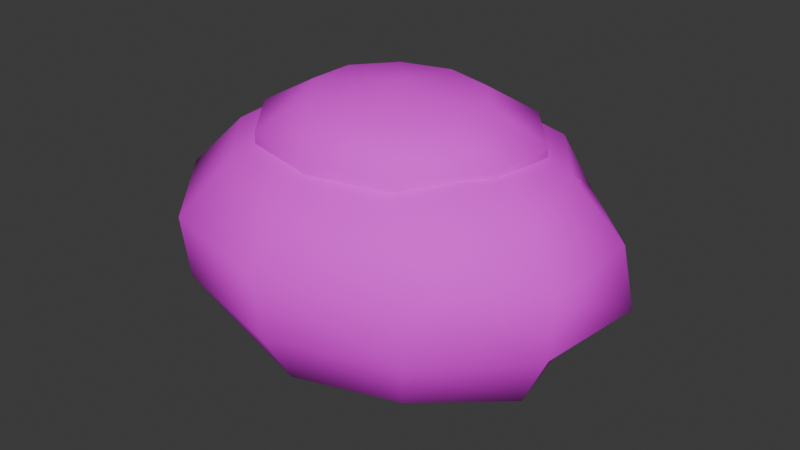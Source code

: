 # Source: MossRockA.blend  (saved by Blender 5.2.45; exported with 4.5.12 LTS)
import bpy
from mathutils import Matrix  # noqa: F401  (used for matrix-valued properties, if any)

bpy.ops.wm.read_factory_settings(use_empty=True)
scene = bpy.context.scene
scene.name = 'Scene'

# ---- collections
col_collection = bpy.data.collections.new('Collection'); scene.collection.children.link(col_collection)

# ---- images (referenced by path relative to the original .blend; pixels are not part of the script)
import os
ASSET_DIR = os.environ.get("B2B_ASSET_DIR", "")  # directory of the original .blend (textures are referenced by path, not embedded)
HERE = os.path.dirname(os.path.abspath(__file__))  # packed textures are extracted next to this script under _unpacked/

def load_image(name, relpath, width, height, colorspace="sRGB"):
    """Load a texture the original file referenced (path relative to the .blend, or extracted next to this script)."""
    p = next((c for c in (os.path.join(HERE, relpath), os.path.join(ASSET_DIR, relpath)) if relpath and os.path.exists(c)), "")
    if p:
        img = bpy.data.images.load(p, check_existing=True)
        img.name = name
    else:  # same state as the original file: an image datablock whose file is absent (Cycles renders it pink)
        img = bpy.data.images.new(name, width, height)
        img.source = "FILE"
        img.filepath = "//" + (relpath or name)
    img.colorspace_settings.name = colorspace
    return img
img_mossrocka_palette = load_image('MossRockA_palette', 'MossRockA_palette.png', 1024, 1024, 'sRGB')

# ---- materials (node trees are filled in below, after node groups)
mat_mossrocka = bpy.data.materials.new('MossRockA')

# ---- material node trees
mat_mossrocka.use_nodes = True; mat_mossrocka.node_tree.nodes.clear()
_N = mat_mossrocka.node_tree.nodes; _L = mat_mossrocka.node_tree.links
n0 = _N.new('ShaderNodeBsdfPrincipled'); n0.name = 'Principled BSDF'; n0.location = (-200, 100)
n0.inputs[2].default_value = 0.8
n0.inputs[10].default_value = 0.005
n1 = _N.new('ShaderNodeOutputMaterial'); n1.name = 'Material Output'; n1.location = (200, 100)
n2 = _N.new('ShaderNodeTexImage'); n2.name = 'Image Texture'; n2.location = (0, 0)
n2.image = img_mossrocka_palette
n2.interpolation = 'Closest'
_L.new(n0.outputs[0], n1.inputs[0])
_L.new(n2.outputs[0], n0.inputs[0])
n1.is_active_output = True

# ---- world
world_world = bpy.data.worlds.new('World'); scene.world = world_world
world_world.use_nodes = True; world_world.node_tree.nodes.clear()
_N = world_world.node_tree.nodes; _L = world_world.node_tree.links
n0 = _N.new('ShaderNodeOutputWorld'); n0.name = 'World Output'; n0.location = (200, 100)
n1 = _N.new('ShaderNodeBackground'); n1.name = 'Background'; n1.location = (-200, 100)
n1.inputs[0].default_value = (0.05088, 0.05088, 0.05088, 1.0)
_L.new(n1.outputs[0], n0.inputs[0])
n0.is_active_output = True
world_world.color = (0.05088, 0.05088, 0.05088)
world_world.sun_shadow_jitter_overblur = 0.0

# ---- meshes
me_frame = bpy.data.meshes.new('Frame')
me_frame.from_pydata([(0.0, 0.0, 1.07), (0.228, -0.2758, 1.07), (0.0, 0.0, 1.12), (0.0, 0.7882, 0.588), (0.0, 0.8462, 0.312), (0.2629, -0.478, 0.4503), (0.369, -0.1053, 1.07), (0.0, 0.0, -0.17), (0.597, -0.1705, 0.9403), (0.2563, 0.2999, 1.009), (0.4509, 0.5275, 0.8366), (0.5376, 0.6289, 0.588), (0.5736, 0.6711, 0.312), (0.4298, 0.5028, 0.06344), (0.2527, 0.2956, -0.1086), (0.597, -0.1705, 0.7797), (0.369, -0.1053, 0.6497), (0.3878, 0.1071, 1.009), (0.701, 0.1936, 0.8366), (0.9174, 0.2534, 0.588), (0.9696, 0.2678, 0.312), (0.7044, 0.1945, 0.06344), (0.3967, 0.1096, -0.1086), (0.0, 0.0, 0.6), (0.2122, -0.5073, 0.62), (0.42, -0.116, 1.009), (0.7902, -0.2182, 0.8366), (0.9372, -0.2588, 0.588), (0.9138, -0.2524, 0.312), (0.7931, -0.2191, 0.06344), (0.3865, -0.1067, -0.1086), (0.369, 0.1053, 0.6497), (0.597, 0.1705, 0.7797), (0.2678, -0.3133, 1.009), (0.446, -0.5218, 0.8366), (0.5445, -0.637, 0.588), (0.5424, -0.6345, 0.312), (0.4472, -0.5232, 0.06344), (0.2663, -0.3116, -0.1086), (0.597, 0.1705, 0.9403), (0.369, 0.1053, 1.07), (2.847e-08, -0.3523, 1.009), (6.029e-08, -0.6721, 0.8366), (0.0, -0.8448, 0.588), (0.0, -0.8139, 0.312), (6e-08, -0.669, 0.06344), (2.798e-08, -0.3462, -0.1086), (0.2629, -0.478, 0.7897), (0.3854, -0.4073, 0.86), (-0.2393, -0.28, 1.009), (-0.4406, -0.5155, 0.8366), (-0.5875, -0.6874, 0.588), (-0.5672, -0.6636, 0.312), (-0.4476, -0.5236, 0.06344), (-0.2581, -0.3019, -0.1086), (0.228, 0.2758, 1.07), (0.369, 0.4463, 0.9403), (-0.4099, -0.1132, 1.009), (-0.7227, -0.1996, 0.8366), (-0.9654, -0.2666, 0.588), (-0.953, -0.2632, 0.312), (-0.7169, -0.198, 0.06344), (-0.4169, -0.1152, -0.1086), (0.369, 0.4463, 0.7797), (0.228, 0.2758, 0.6497), (-0.4141, 0.1144, 1.009), (-0.7826, 0.2161, 0.8366), (-0.957, 0.2643, 0.588), (-0.8997, 0.2485, 0.312), (-0.7936, 0.2192, 0.06344), (-0.3906, 0.1079, -0.1086), (0.5711, 0.2025, 0.38), (0.3854, -0.5488, 0.7897), (-0.2521, 0.2949, 1.009), (-0.4761, 0.557, 0.8366), (-0.5451, 0.6378, 0.588), (-0.5722, 0.6694, 0.312), (-0.4299, 0.503, 0.06344), (-0.261, 0.3054, -0.1086), (0.3854, -0.6073, 0.62), (0.3854, -0.5488, 0.4503), (-6.181e-08, 0.3825, 1.009), (-1.204e-07, 0.6714, 0.8366), (0.3854, -0.4073, 0.38), (0.6935, 0.1318, 0.4503), (-1.255e-07, 0.6995, 0.06344), (-5.805e-08, 0.3592, -0.1086), (0.5079, -0.478, 0.4503), (0.369, -0.4463, 0.9403), (0.369, -0.4463, 0.7797), (0.228, -0.2758, 0.6497), (0.5586, -0.5073, 0.62), (3.934e-08, -0.3409, 1.07), (0.5079, -0.478, 0.7897), (3.934e-08, -0.5516, 0.9403), (3.934e-08, -0.5516, 0.7797), (3.934e-08, -0.3409, 0.6497), (0.7443, 0.1025, 0.62), (-0.228, -0.2758, 1.07), (0.6935, 0.1318, 0.7897), (-0.369, -0.4463, 0.9403), (-0.369, -0.4463, 0.7797), (-0.228, -0.2758, 0.6497), (0.5079, -0.3366, 0.7897), (-0.369, -0.1053, 1.07), (0.5586, -0.3073, 0.62), (-0.597, -0.1705, 0.9403), (-0.597, -0.1705, 0.7797), (-0.369, -0.1053, 0.6497), (0.5079, -0.3366, 0.4503), (-0.369, 0.1053, 1.07), (0.5711, 0.2025, 0.86), (-0.597, 0.1705, 0.9403), (-0.597, 0.1705, 0.7797), (-0.369, 0.1053, 0.6497), (-0.4131, 0.3878, 0.38), (-0.228, 0.2758, 1.07), (0.3854, -0.2659, 0.4503), (-0.369, 0.4463, 0.9403), (-0.369, 0.4463, 0.7797), (-0.228, 0.2758, 0.6497), (0.3854, -0.2073, 0.62), (-7.868e-08, 0.3409, 1.07), (0.3854, -0.2659, 0.7897), (-9.835e-08, 0.5516, 0.9403), (-9.835e-08, 0.5516, 0.7797), (-7.868e-08, 0.3409, 0.6497), (0.6935, 0.2732, 0.7897), (0.7443, 0.3025, 0.62), (0.2629, -0.3366, 0.4503), (0.2122, -0.3073, 0.62), (0.2629, -0.3366, 0.7897), (0.6935, 0.2732, 0.4503), (-0.2906, 0.3171, 0.4503), (-0.2399, 0.2878, 0.62), (-0.2906, 0.3171, 0.7897), (-0.4131, 0.3878, 0.86), (0.5711, 0.3439, 0.7897), (-0.2906, 0.4585, 0.7897), (0.5711, 0.06108, 0.4503), (0.5711, 0.002498, 0.62), (0.5711, 0.06108, 0.7897), (-0.2399, 0.4878, 0.62), (-0.2906, 0.4585, 0.4503), (0.4486, 0.1318, 0.4503), (0.3979, 0.1025, 0.62), (0.4486, 0.1318, 0.7897), (0.4486, 0.2732, 0.4503), (0.3979, 0.3025, 0.62), (0.4486, 0.2732, 0.7897), (0.5711, 0.3439, 0.4503), (0.5711, 0.4025, 0.62), (-0.4131, 0.5292, 0.7897), (-0.4131, 0.2463, 0.4503), (-0.4131, 0.1878, 0.62), (-0.4131, 0.2463, 0.7897), (-0.5356, 0.3171, 0.4503), (-0.5863, 0.2878, 0.62), (-0.5356, 0.3171, 0.7897), (-0.5356, 0.4585, 0.4503), (-0.5863, 0.4878, 0.62), (-0.5356, 0.4585, 0.7897), (-0.4131, 0.5292, 0.4503), (-0.4131, 0.5878, 0.62)], [], [(7, 86, 14), (85, 4, 12, 13), (3, 82, 10, 11), (81, 0, 9), (86, 85, 13, 14), (4, 3, 11, 12), (82, 81, 9, 10), (7, 14, 22), (13, 12, 20, 21), (11, 10, 18, 19), (9, 0, 17), (14, 13, 21, 22), (12, 11, 19, 20), (10, 9, 17, 18), (7, 22, 30), (21, 20, 28, 29), (19, 18, 26, 27), (17, 0, 25), (22, 21, 29, 30), (20, 19, 27, 28), (18, 17, 25, 26), (27, 26, 34, 35), (25, 0, 33), (30, 29, 37, 38), (28, 27, 35, 36), (26, 25, 33, 34), (7, 30, 38), (29, 28, 36, 37), (38, 37, 45, 46), (36, 35, 43, 44), (34, 33, 41, 42), (7, 38, 46), (37, 36, 44, 45), (35, 34, 42, 43), (33, 0, 41), (46, 45, 53, 54), (44, 43, 51, 52), (42, 41, 49, 50), (7, 46, 54), (45, 44, 52, 53), (43, 42, 50, 51), (41, 0, 49), (50, 49, 57, 58), (7, 54, 62), (53, 52, 60, 61), (51, 50, 58, 59), (49, 0, 57), (54, 53, 61, 62), (52, 51, 59, 60), (7, 62, 70), (61, 60, 68, 69), (59, 58, 66, 67), (57, 0, 65), (62, 61, 69, 70), (60, 59, 67, 68), (58, 57, 65, 66), (69, 68, 76, 77), (67, 66, 74, 75), (65, 0, 73), (70, 69, 77, 78), (68, 67, 75, 76), (66, 65, 73, 74), (7, 70, 78), (73, 0, 81), (78, 77, 85, 86), (76, 75, 3, 4), (74, 73, 81, 82), (7, 78, 86), (77, 76, 4, 85), (75, 74, 82, 3), (122, 2, 55), (124, 122, 55, 56), (126, 125, 63, 64), (23, 126, 64), (125, 124, 56, 63), (64, 63, 32, 31), (55, 2, 40), (23, 64, 31), (63, 56, 39, 32), (56, 55, 40, 39), (31, 32, 15, 16), (40, 2, 6), (23, 31, 16), (32, 39, 8, 15), (39, 40, 6, 8), (15, 8, 88, 89), (23, 16, 90), (8, 6, 1, 88), (6, 2, 1), (16, 15, 89, 90), (88, 1, 92, 94), (89, 88, 94, 95), (23, 90, 96), (1, 2, 92), (90, 89, 95, 96), (23, 96, 102), (95, 94, 100, 101), (94, 92, 98, 100), (96, 95, 101, 102), (92, 2, 98), (102, 101, 107, 108), (100, 98, 104, 106), (23, 102, 108), (101, 100, 106, 107), (98, 2, 104), (108, 107, 113, 114), (106, 104, 110, 112), (23, 108, 114), (107, 106, 112, 113), (104, 2, 110), (114, 113, 119, 120), (112, 110, 116, 118), (23, 114, 120), (113, 112, 118, 119), (110, 2, 116), (120, 119, 125, 126), (118, 116, 122, 124), (23, 120, 126), (119, 118, 124, 125), (116, 2, 122), (123, 48, 103), (117, 121, 105, 109), (83, 117, 109), (121, 123, 103, 105), (83, 109, 87), (105, 103, 93, 91), (103, 48, 93), (109, 105, 91, 87), (83, 87, 80), (91, 93, 72, 79), (87, 91, 79, 80), (93, 48, 72), (83, 80, 5), (80, 79, 24, 5), (72, 48, 47), (79, 72, 47, 24), (47, 48, 131), (5, 24, 130, 129), (24, 47, 131, 130), (83, 5, 129), (131, 48, 123), (129, 130, 121, 117), (130, 131, 123, 121), (83, 129, 117), (137, 111, 127), (150, 151, 128, 132), (151, 137, 127, 128), (71, 150, 132), (127, 111, 99), (71, 132, 84), (128, 127, 99, 97), (132, 128, 97, 84), (84, 97, 140, 139), (99, 111, 141), (71, 84, 139), (97, 99, 141, 140), (140, 141, 146, 145), (141, 111, 146), (71, 139, 144), (139, 140, 145, 144), (144, 145, 148, 147), (146, 111, 149), (71, 144, 147), (145, 146, 149, 148), (148, 149, 137, 151), (147, 148, 151, 150), (149, 111, 137), (71, 147, 150), (115, 162, 143), (152, 136, 138), (163, 152, 138, 142), (162, 163, 142, 143), (115, 143, 133), (142, 138, 135, 134), (143, 142, 134, 133), (138, 136, 135), (134, 135, 155, 154), (115, 133, 153), (135, 136, 155), (133, 134, 154, 153), (115, 153, 156), (155, 136, 158), (153, 154, 157, 156), (154, 155, 158, 157), (157, 158, 161, 160), (156, 157, 160, 159), (158, 136, 161), (115, 156, 159), (115, 159, 162), (160, 161, 152, 163), (159, 160, 163, 162), (161, 136, 152)])
me_frame.polygons.foreach_set('use_smooth', [True] * 192)
_uv = me_frame.uv_layers.new(name='UVMap')
_uv.uv.foreach_set('vector', [0.0625, 0.0625, 0.0625, 0.0625, 0.0625, 0.0625, 0.0625, 0.0625, 0.0625, 0.0625, 0.0625, 0.0625, 0.0625, 0.0625, 0.0625, 0.0625, 0.0625, 0.0625, 0.0625, 0.0625, 0.0625, 0.0625, 0.0625, 0.0625, 0.0625, 0.0625, 0.0625, 0.0625, 0.0625, 0.0625, 0.0625, 0.0625, 0.0625, 0.0625, 0.0625, 0.0625, 0.0625, 0.0625, 0.0625, 0.0625, 0.0625, 0.0625, 0.0625, 0.0625, 0.0625, 0.0625, 0.0625, 0.0625, 0.0625, 0.0625, 0.0625, 0.0625, 0.0625, 0.0625, 0.0625, 0.0625, 0.0625, 0.0625, 0.0625, 0.0625, 0.0625, 0.0625, 0.0625, 0.0625, 0.0625, 0.0625, 0.0625, 0.0625, 0.0625, 0.0625, 0.0625, 0.0625, 0.0625, 0.0625, 0.0625, 0.0625, 0.0625, 0.0625, 0.0625, 0.0625, 0.0625, 0.0625, 0.0625, 0.0625, 0.0625, 0.0625, 0.0625, 0.0625, 0.0625, 0.0625, 0.0625, 0.0625, 0.0625, 0.0625, 0.0625, 0.0625, 0.0625, 0.0625, 0.0625, 0.0625, 0.0625, 0.0625, 0.0625, 0.0625, 0.0625, 0.0625, 0.0625, 0.0625, 0.0625, 0.0625, 0.0625, 0.0625, 0.0625, 0.0625, 0.0625, 0.0625, 0.0625, 0.0625, 0.0625, 0.0625, 0.0625, 0.0625, 0.0625, 0.0625, 0.0625, 0.0625, 0.0625, 0.0625, 0.0625, 0.0625, 0.0625, 0.0625, 0.0625, 0.0625, 0.0625, 0.0625, 0.0625, 0.0625, 0.0625, 0.0625, 0.0625, 0.0625, 0.0625, 0.0625, 0.0625, 0.0625, 0.0625, 0.0625, 0.0625, 0.0625, 0.0625, 0.0625, 0.0625, 0.0625, 0.0625, 0.0625, 0.0625, 0.0625, 0.0625, 0.0625, 0.0625, 0.0625, 0.0625, 0.0625, 0.0625, 0.0625, 0.0625, 0.0625, 0.0625, 0.0625, 0.0625, 0.0625, 0.0625, 0.0625, 0.0625, 0.0625, 0.0625, 0.0625, 0.0625, 0.0625, 0.0625, 0.0625, 0.0625, 0.0625, 0.0625, 0.0625, 0.0625, 0.0625, 0.0625, 0.0625, 0.0625, 0.0625, 0.0625, 0.0625, 0.0625, 0.0625, 0.0625, 0.0625, 0.0625, 0.0625, 0.0625, 0.0625, 0.0625, 0.0625, 0.0625, 0.0625, 0.0625, 0.0625, 0.0625, 0.0625, 0.0625, 0.0625, 0.0625, 0.0625, 0.0625, 0.0625, 0.0625, 0.0625, 0.0625, 0.0625, 0.0625, 0.0625, 0.0625, 0.0625, 0.0625, 0.0625, 0.0625, 0.0625, 0.0625, 0.0625, 0.0625, 0.0625, 0.0625, 0.0625, 0.0625, 0.0625, 0.0625, 0.0625, 0.0625, 0.0625, 0.0625, 0.0625, 0.0625, 0.0625, 0.0625, 0.0625, 0.0625, 0.0625, 0.0625, 0.0625, 0.0625, 0.0625, 0.0625, 0.0625, 0.0625, 0.0625, 0.0625, 0.0625, 0.0625, 0.0625, 0.0625, 0.0625, 0.0625, 0.0625, 0.0625, 0.0625, 0.0625, 0.0625, 0.0625, 0.0625, 0.0625, 0.0625, 0.0625, 0.0625, 0.0625, 0.0625, 0.0625, 0.0625, 0.0625, 0.0625, 0.0625, 0.0625, 0.0625, 0.0625, 0.0625, 0.0625, 0.0625, 0.0625, 0.0625, 0.0625, 0.0625, 0.0625, 0.0625, 0.0625, 0.0625, 0.0625, 0.0625, 0.0625, 0.0625, 0.0625, 0.0625, 0.0625, 0.0625, 0.0625, 0.0625, 0.0625, 0.0625, 0.0625, 0.0625, 0.0625, 0.0625, 0.0625, 0.0625, 0.0625, 0.0625, 0.0625, 0.0625, 0.0625, 0.0625, 0.0625, 0.0625, 0.0625, 0.0625, 0.0625, 0.0625, 0.0625, 0.0625, 0.0625, 0.0625, 0.0625, 0.0625, 0.0625, 0.0625, 0.0625, 0.0625, 0.0625, 0.0625, 0.0625, 0.0625, 0.0625, 0.0625, 0.0625, 0.0625, 0.0625, 0.0625, 0.0625, 0.0625, 0.0625, 0.0625, 0.0625, 0.0625, 0.0625, 0.0625, 0.0625, 0.0625, 0.0625, 0.0625, 0.0625, 0.0625, 0.0625, 0.0625, 0.0625, 0.0625, 0.0625, 0.0625, 0.0625, 0.0625, 0.0625, 0.0625, 0.0625, 0.0625, 0.0625, 0.0625, 0.0625, 0.0625, 0.0625, 0.0625, 0.0625, 0.0625, 0.0625, 0.0625, 0.0625, 0.0625, 0.0625, 0.0625, 0.0625, 0.0625, 0.0625, 0.0625, 0.0625, 0.0625, 0.0625, 0.0625, 0.0625, 0.0625, 0.0625, 0.0625, 0.0625, 0.0625, 0.0625, 0.0625, 0.0625, 0.0625, 0.0625, 0.0625, 0.0625, 0.0625, 0.0625, 0.0625, 0.0625, 0.0625, 0.0625, 0.0625, 0.0625, 0.0625, 0.0625, 0.0625, 0.0625, 0.0625, 0.0625, 0.0625, 0.0625, 0.0625, 0.0625, 0.0625, 0.0625, 0.0625, 0.0625, 0.0625, 0.0625, 0.0625, 0.0625, 0.0625, 0.0625, 0.0625, 0.0625, 0.0625, 0.0625, 0.0625, 0.0625, 0.0625, 0.0625, 0.0625, 0.0625, 0.0625, 0.0625, 0.0625, 0.0625, 0.0625, 0.0625, 0.0625, 0.0625, 0.0625, 0.0625, 0.0625, 0.0625, 0.0625, 0.0625, 0.0625, 0.0625, 0.0625, 0.0625, 0.0625, 0.0625, 0.0625, 0.0625, 0.0625, 0.0625, 0.0625, 0.0625, 0.0625, 0.0625, 0.0625, 0.0625, 0.0625, 0.0625, 0.0625, 0.0625, 0.0625, 0.0625, 0.0625, 0.0625, 0.0625, 0.0625, 0.0625, 0.0625, 0.0625, 0.0625, 0.0625, 0.0625, 0.0625, 0.0625, 0.0625, 0.0625, 0.0625, 0.0625, 0.0625, 0.0625, 0.0625, 0.0625, 0.0625, 0.0625, 0.0625, 0.0625, 0.0625, 0.0625, 0.0625, 0.0625, 0.0625, 0.0625, 0.0625, 0.0625, 0.0625, 0.0625, 0.0625, 0.0625, 0.0625, 0.0625, 0.0625, 0.0625, 0.3125, 0.0625, 0.3125, 0.0625, 0.3125, 0.0625, 0.3125, 0.0625, 0.3125, 0.0625, 0.3125, 0.0625, 0.3125, 0.0625, 0.3125, 0.0625, 0.3125, 0.0625, 0.3125, 0.0625, 0.3125, 0.0625, 0.3125, 0.0625, 0.3125, 0.0625, 0.3125, 0.0625, 0.3125, 0.0625, 0.3125, 0.0625, 0.3125, 0.0625, 0.3125, 0.0625, 0.3125, 0.0625, 0.3125, 0.0625, 0.3125, 0.0625, 0.3125, 0.0625, 0.3125, 0.0625, 0.3125, 0.0625, 0.3125, 0.0625, 0.3125, 0.0625, 0.3125, 0.0625, 0.3125, 0.0625, 0.3125, 0.0625, 0.3125, 0.0625, 0.3125, 0.0625, 0.3125, 0.0625, 0.3125, 0.0625, 0.3125, 0.0625, 0.3125, 0.0625, 0.3125, 0.0625, 0.3125, 0.0625, 0.3125, 0.0625, 0.3125, 0.0625, 0.3125, 0.0625, 0.3125, 0.0625, 0.3125, 0.0625, 0.3125, 0.0625, 0.3125, 0.0625, 0.3125, 0.0625, 0.3125, 0.0625, 0.3125, 0.0625, 0.3125, 0.0625, 0.3125, 0.0625, 0.3125, 0.0625, 0.3125, 0.0625, 0.3125, 0.0625, 0.3125, 0.0625, 0.3125, 0.0625, 0.3125, 0.0625, 0.3125, 0.0625, 0.3125, 0.0625, 0.3125, 0.0625, 0.3125, 0.0625, 0.3125, 0.0625, 0.3125, 0.0625, 0.3125, 0.0625, 0.3125, 0.0625, 0.3125, 0.0625, 0.3125, 0.0625, 0.3125, 0.0625, 0.3125, 0.0625, 0.3125, 0.0625, 0.3125, 0.0625, 0.3125, 0.0625, 0.3125, 0.0625, 0.3125, 0.0625, 0.3125, 0.0625, 0.3125, 0.0625, 0.3125, 0.0625, 0.3125, 0.0625, 0.3125, 0.0625, 0.3125, 0.0625, 0.3125, 0.0625, 0.3125, 0.0625, 0.3125, 0.0625, 0.3125, 0.0625, 0.3125, 0.0625, 0.3125, 0.0625, 0.3125, 0.0625, 0.3125, 0.0625, 0.3125, 0.0625, 0.3125, 0.0625, 0.3125, 0.0625, 0.3125, 0.0625, 0.3125, 0.0625, 0.3125, 0.0625, 0.3125, 0.0625, 0.3125, 0.0625, 0.3125, 0.0625, 0.3125, 0.0625, 0.3125, 0.0625, 0.3125, 0.0625, 0.3125, 0.0625, 0.3125, 0.0625, 0.3125, 0.0625, 0.3125, 0.0625, 0.3125, 0.0625, 0.3125, 0.0625, 0.3125, 0.0625, 0.3125, 0.0625, 0.3125, 0.0625, 0.3125, 0.0625, 0.3125, 0.0625, 0.3125, 0.0625, 0.3125, 0.0625, 0.3125, 0.0625, 0.3125, 0.0625, 0.3125, 0.0625, 0.3125, 0.0625, 0.3125, 0.0625, 0.3125, 0.0625, 0.3125, 0.0625, 0.3125, 0.0625, 0.3125, 0.0625, 0.3125, 0.0625, 0.3125, 0.0625, 0.3125, 0.0625, 0.3125, 0.0625, 0.3125, 0.0625, 0.3125, 0.0625, 0.3125, 0.0625, 0.3125, 0.0625, 0.3125, 0.0625, 0.3125, 0.0625, 0.3125, 0.0625, 0.3125, 0.0625, 0.3125, 0.0625, 0.3125, 0.0625, 0.3125, 0.0625, 0.3125, 0.0625, 0.3125, 0.0625, 0.3125, 0.0625, 0.3125, 0.0625, 0.3125, 0.0625, 0.3125, 0.0625, 0.3125, 0.0625, 0.3125, 0.0625, 0.3125, 0.0625, 0.3125, 0.0625, 0.3125, 0.0625, 0.3125, 0.0625, 0.3125, 0.0625, 0.3125, 0.0625, 0.3125, 0.0625, 0.3125, 0.0625, 0.3125, 0.0625, 0.3125, 0.0625, 0.3125, 0.0625, 0.3125, 0.0625, 0.3125, 0.0625, 0.3125, 0.0625, 0.3125, 0.0625, 0.3125, 0.0625, 0.3125, 0.0625, 0.3125, 0.0625, 0.3125, 0.0625, 0.3125, 0.0625, 0.3125, 0.0625, 0.3125, 0.0625, 0.3125, 0.0625, 0.3125, 0.0625, 0.3125, 0.0625, 0.3125, 0.0625, 0.3125, 0.0625, 0.3125, 0.0625, 0.3125, 0.0625, 0.3125, 0.0625, 0.3125, 0.0625, 0.3125, 0.0625, 0.3125, 0.0625, 0.3125, 0.0625, 0.3125, 0.0625, 0.3125, 0.0625, 0.3125, 0.0625, 0.3125, 0.0625, 0.3125, 0.0625, 0.3125, 0.0625, 0.3125, 0.0625, 0.3125, 0.0625, 0.3125, 0.0625, 0.3125, 0.0625, 0.3125, 0.0625, 0.3125, 0.0625, 0.3125, 0.0625, 0.3125, 0.0625, 0.3125, 0.0625, 0.3125, 0.0625, 0.3125, 0.0625, 0.3125, 0.0625, 0.3125, 0.0625, 0.3125, 0.0625, 0.3125, 0.0625, 0.3125, 0.0625, 0.3125, 0.0625, 0.3125, 0.0625, 0.3125, 0.0625, 0.3125, 0.0625, 0.3125, 0.0625, 0.3125, 0.0625, 0.3125, 0.0625, 0.3125, 0.0625, 0.3125, 0.0625, 0.3125, 0.0625, 0.3125, 0.0625, 0.3125, 0.0625, 0.3125, 0.0625, 0.3125, 0.0625, 0.3125, 0.0625, 0.3125, 0.0625, 0.3125, 0.0625, 0.3125, 0.0625, 0.3125, 0.0625, 0.3125, 0.0625, 0.3125, 0.0625, 0.3125, 0.0625, 0.3125, 0.0625, 0.3125, 0.0625, 0.3125, 0.0625, 0.3125, 0.0625, 0.3125, 0.0625, 0.3125, 0.0625, 0.3125, 0.0625, 0.3125, 0.0625, 0.3125, 0.0625, 0.3125, 0.0625, 0.3125, 0.0625, 0.3125, 0.0625, 0.3125, 0.0625, 0.3125, 0.0625, 0.3125, 0.0625, 0.3125, 0.0625, 0.3125, 0.0625, 0.3125, 0.0625, 0.3125, 0.0625, 0.3125, 0.0625, 0.3125, 0.0625, 0.3125, 0.0625, 0.3125, 0.0625, 0.3125, 0.0625, 0.3125, 0.0625, 0.3125, 0.0625, 0.3125, 0.0625, 0.3125, 0.0625, 0.3125, 0.0625, 0.3125, 0.0625, 0.3125, 0.0625, 0.3125, 0.0625, 0.3125, 0.0625, 0.3125, 0.0625, 0.3125, 0.0625, 0.3125, 0.0625, 0.3125, 0.0625, 0.3125, 0.0625, 0.3125, 0.0625, 0.3125, 0.0625, 0.3125, 0.0625, 0.3125, 0.0625, 0.3125, 0.0625, 0.3125, 0.0625, 0.3125, 0.0625, 0.3125, 0.0625, 0.3125, 0.0625, 0.3125, 0.0625, 0.3125, 0.0625, 0.3125, 0.0625, 0.3125, 0.0625, 0.3125, 0.0625, 0.3125, 0.0625, 0.3125, 0.0625, 0.3125, 0.0625, 0.3125, 0.0625, 0.3125, 0.0625, 0.3125, 0.0625, 0.3125, 0.0625, 0.3125, 0.0625, 0.3125, 0.0625, 0.3125, 0.0625, 0.3125, 0.0625, 0.3125, 0.0625, 0.3125, 0.0625, 0.3125, 0.0625, 0.3125, 0.0625, 0.3125, 0.0625, 0.3125, 0.0625, 0.3125, 0.0625, 0.3125, 0.0625, 0.3125, 0.0625, 0.3125, 0.0625, 0.3125, 0.0625, 0.3125, 0.0625, 0.3125, 0.0625, 0.3125, 0.0625, 0.3125, 0.0625, 0.3125, 0.0625, 0.3125, 0.0625, 0.3125, 0.0625, 0.3125, 0.0625, 0.3125, 0.0625, 0.3125, 0.0625, 0.3125, 0.0625, 0.3125, 0.0625, 0.3125, 0.0625, 0.3125, 0.0625, 0.3125, 0.0625, 0.3125, 0.0625, 0.3125, 0.0625, 0.3125, 0.0625, 0.3125, 0.0625, 0.3125, 0.0625, 0.3125, 0.0625, 0.3125, 0.0625, 0.3125, 0.0625, 0.3125, 0.0625, 0.3125, 0.0625, 0.3125, 0.0625, 0.3125, 0.0625, 0.3125, 0.0625, 0.3125, 0.0625, 0.3125, 0.0625, 0.3125, 0.0625, 0.3125, 0.0625, 0.3125, 0.0625, 0.3125, 0.0625, 0.3125, 0.0625, 0.3125, 0.0625, 0.3125, 0.0625, 0.3125, 0.0625, 0.3125, 0.0625, 0.3125, 0.0625, 0.3125, 0.0625, 0.3125, 0.0625, 0.3125, 0.0625, 0.3125, 0.0625, 0.3125, 0.0625, 0.3125, 0.0625, 0.3125, 0.0625, 0.3125, 0.0625, 0.3125, 0.0625, 0.3125, 0.0625, 0.3125, 0.0625, 0.3125, 0.0625, 0.3125, 0.0625, 0.3125, 0.0625, 0.3125, 0.0625, 0.3125, 0.0625, 0.3125, 0.0625, 0.3125, 0.0625, 0.3125, 0.0625, 0.3125, 0.0625, 0.3125, 0.0625, 0.3125, 0.0625, 0.3125, 0.0625, 0.3125, 0.0625, 0.3125, 0.0625, 0.3125, 0.0625, 0.3125, 0.0625, 0.3125, 0.0625, 0.3125, 0.0625, 0.3125, 0.0625, 0.3125, 0.0625, 0.3125, 0.0625, 0.3125, 0.0625, 0.3125, 0.0625, 0.3125, 0.0625, 0.3125, 0.0625, 0.3125, 0.0625, 0.3125, 0.0625, 0.3125, 0.0625, 0.3125, 0.0625, 0.3125, 0.0625, 0.3125, 0.0625, 0.3125, 0.0625, 0.3125, 0.0625, 0.3125, 0.0625, 0.3125, 0.0625, 0.3125, 0.0625, 0.3125, 0.0625, 0.3125, 0.0625, 0.3125, 0.0625, 0.3125, 0.0625, 0.3125, 0.0625, 0.3125, 0.0625, 0.3125, 0.0625, 0.3125, 0.0625, 0.3125, 0.0625, 0.3125, 0.0625, 0.3125, 0.0625, 0.3125, 0.0625, 0.3125, 0.0625, 0.3125, 0.0625, 0.3125, 0.0625, 0.3125, 0.0625, 0.3125, 0.0625, 0.3125, 0.0625, 0.3125, 0.0625, 0.3125, 0.0625, 0.3125, 0.0625, 0.3125, 0.0625, 0.3125, 0.0625, 0.3125, 0.0625, 0.3125, 0.0625, 0.3125, 0.0625, 0.3125, 0.0625, 0.3125, 0.0625, 0.3125, 0.0625, 0.3125, 0.0625, 0.3125, 0.0625, 0.3125, 0.0625, 0.3125, 0.0625, 0.3125, 0.0625, 0.3125, 0.0625, 0.3125, 0.0625, 0.3125, 0.0625, 0.3125, 0.0625, 0.3125, 0.0625, 0.3125, 0.0625, 0.3125, 0.0625, 0.3125, 0.0625, 0.3125, 0.0625, 0.3125, 0.0625, 0.3125, 0.0625, 0.3125, 0.0625, 0.3125, 0.0625, 0.3125, 0.0625, 0.3125, 0.0625, 0.3125, 0.0625])
me_frame.materials.append(mat_mossrocka)
me_frame.update()

# ---- objects
ob_frame = bpy.data.objects.new('Frame', me_frame)

# ---- transforms, parenting, visibility, modifiers, constraints
ob_frame.location = (0.0, 0.0, 0.0)

# ---- collection membership
scene.collection.objects.link(ob_frame)

# ---- scene / render settings (as saved in the file)
scene.frame_start = 1; scene.frame_end = 250; scene.frame_set(1)
scene.render.engine = 'BLENDER_EEVEE_NEXT'
scene.render.bake_bias = 0.0
scene.render.bake_samples = 0
scene.render.compositor_device = 'GPU'
scene.eevee.use_volume_custom_range = False
scene.eevee.fast_gi_thickness_near = 0.1
scene.eevee.fast_gi_thickness_far = 0.0
scene.eevee.ray_tracing_options.screen_trace_thickness = 0.1
bpy.context.view_layer.update()

# ---- added for rendering (the .blend has no active camera and no usable light): camera, sun
cam_auto = bpy.data.cameras.new('AutoCamera')
cam_auto.lens = 50.0
cam_auto.sensor_width = 36.0
cam_auto.clip_end = 1000.0
ob_auto_camera = bpy.data.objects.new('AutoCamera', cam_auto)
scene.collection.objects.link(ob_auto_camera)
ob_auto_camera.location = (2.66252, -3.1918, 2.60333)
ob_auto_camera.rotation_euler = (1.09748, -7.21219e-08, 0.694738)
scene.camera = ob_auto_camera
light_auto_sun = bpy.data.lights.new('AutoSun', 'SUN')
light_auto_sun.energy = 3.0
light_auto_sun.angle = 0.0523599
ob_auto_sun = bpy.data.objects.new('AutoSun', light_auto_sun)
scene.collection.objects.link(ob_auto_sun)
ob_auto_sun.rotation_euler = (0.872665, 0.174533, 0.523599)
bpy.context.view_layer.update()
